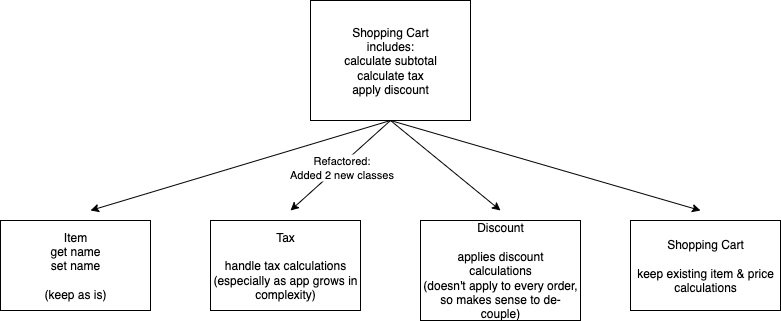

The diagram above was exported from draw.io. Its source (the exported page's mxGraphModel, read from the mxfile embedded in the PNG):
<mxGraphModel dx="946" dy="501" grid="1" gridSize="10" guides="1" tooltips="1" connect="1" arrows="1" fold="1" page="1" pageScale="1" pageWidth="850" pageHeight="1100" math="0" shadow="0">
  <root>
    <mxCell id="0" />
    <mxCell id="1" parent="0" />
    <mxCell id="jdKF_ZD81MJulGqJuv1A-1" value="Shopping Cart&lt;div&gt;includes:&lt;/div&gt;&lt;div&gt;calculate subtotal&lt;/div&gt;&lt;div&gt;calculate tax&lt;/div&gt;&lt;div&gt;apply discount&lt;/div&gt;" style="rounded=0;whiteSpace=wrap;html=1;" vertex="1" parent="1">
      <mxGeometry x="360" y="40" width="160" height="120" as="geometry" />
    </mxCell>
    <mxCell id="jdKF_ZD81MJulGqJuv1A-2" value="Item&lt;div&gt;get name&lt;/div&gt;&lt;div&gt;set name&lt;/div&gt;&lt;div&gt;&lt;br&gt;&lt;/div&gt;&lt;div&gt;(keep as is)&lt;/div&gt;" style="rounded=0;whiteSpace=wrap;html=1;" vertex="1" parent="1">
      <mxGeometry x="50" y="260" width="150" height="90" as="geometry" />
    </mxCell>
    <mxCell id="jdKF_ZD81MJulGqJuv1A-3" value="Tax&lt;div&gt;&lt;br&gt;&lt;/div&gt;&lt;div&gt;handle tax calculations&lt;/div&gt;&lt;div&gt;(especially as app grows in complexity)&lt;/div&gt;" style="rounded=0;whiteSpace=wrap;html=1;" vertex="1" parent="1">
      <mxGeometry x="260" y="260" width="150" height="90" as="geometry" />
    </mxCell>
    <mxCell id="jdKF_ZD81MJulGqJuv1A-4" value="Discount&lt;div&gt;&lt;br&gt;&lt;/div&gt;&lt;div&gt;applies discount&lt;/div&gt;&lt;div&gt;calculations&lt;/div&gt;&lt;div&gt;(doesn't apply to every order, so makes sense to de-couple)&lt;/div&gt;" style="rounded=0;whiteSpace=wrap;html=1;" vertex="1" parent="1">
      <mxGeometry x="470" y="260" width="160" height="100" as="geometry" />
    </mxCell>
    <mxCell id="jdKF_ZD81MJulGqJuv1A-5" value="Shopping Cart&lt;div&gt;&lt;br&gt;&lt;/div&gt;&lt;div&gt;keep existing item &amp;amp; price calculations&lt;/div&gt;" style="rounded=0;whiteSpace=wrap;html=1;" vertex="1" parent="1">
      <mxGeometry x="680" y="260" width="150" height="90" as="geometry" />
    </mxCell>
    <mxCell id="jdKF_ZD81MJulGqJuv1A-6" value="" style="endArrow=classic;html=1;rounded=0;exitX=0.5;exitY=1;exitDx=0;exitDy=0;" edge="1" parent="1" source="jdKF_ZD81MJulGqJuv1A-1">
      <mxGeometry width="50" height="50" relative="1" as="geometry">
        <mxPoint x="400" y="320" as="sourcePoint" />
        <mxPoint x="140" y="250" as="targetPoint" />
      </mxGeometry>
    </mxCell>
    <mxCell id="jdKF_ZD81MJulGqJuv1A-7" value="" style="endArrow=classic;html=1;rounded=0;" edge="1" parent="1">
      <mxGeometry width="50" height="50" relative="1" as="geometry">
        <mxPoint x="440" y="160" as="sourcePoint" />
        <mxPoint x="340" y="250" as="targetPoint" />
      </mxGeometry>
    </mxCell>
    <mxCell id="jdKF_ZD81MJulGqJuv1A-10" value="Refactored:&lt;div&gt;Added 2 new classes&lt;/div&gt;" style="edgeLabel;html=1;align=center;verticalAlign=middle;resizable=0;points=[];" vertex="1" connectable="0" parent="jdKF_ZD81MJulGqJuv1A-7">
      <mxGeometry x="0.0088" y="2" relative="1" as="geometry">
        <mxPoint as="offset" />
      </mxGeometry>
    </mxCell>
    <mxCell id="jdKF_ZD81MJulGqJuv1A-8" value="" style="endArrow=classic;html=1;rounded=0;" edge="1" parent="1">
      <mxGeometry width="50" height="50" relative="1" as="geometry">
        <mxPoint x="440" y="160" as="sourcePoint" />
        <mxPoint x="550" y="250" as="targetPoint" />
      </mxGeometry>
    </mxCell>
    <mxCell id="jdKF_ZD81MJulGqJuv1A-9" value="" style="endArrow=classic;html=1;rounded=0;" edge="1" parent="1">
      <mxGeometry width="50" height="50" relative="1" as="geometry">
        <mxPoint x="440" y="160" as="sourcePoint" />
        <mxPoint x="750" y="250" as="targetPoint" />
      </mxGeometry>
    </mxCell>
  </root>
</mxGraphModel>